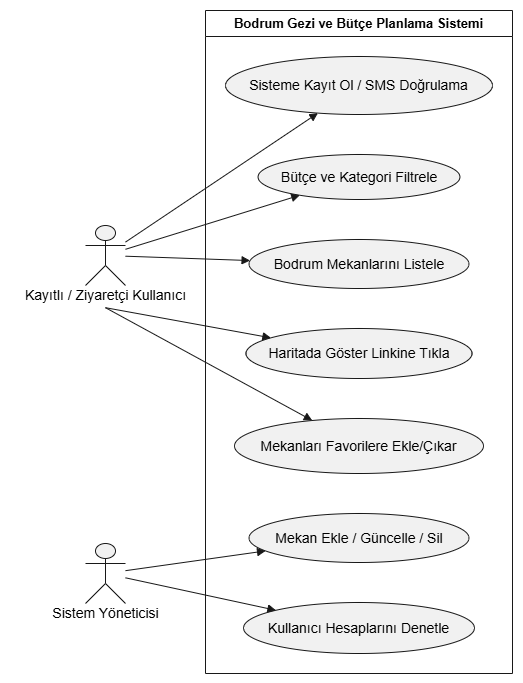

The diagram above was exported from draw.io. Its source (the exported page's mxGraphModel, read from the mxfile embedded in the PNG):
<mxGraphModel dx="1857" dy="1827" grid="1" gridSize="10" guides="1" tooltips="1" connect="1" arrows="1" fold="1" page="1" pageScale="1" pageWidth="827" pageHeight="1169" math="0" shadow="0">
  <root>
    <mxCell id="0" />
    <mxCell id="1" parent="0" />
    <UserObject label="" plantUmlData="{&#10;  &quot;data&quot;: &quot;@startuml\nleft to right direction\nskinparam packageStyle rectangle\n\nactor \&quot;Kayıtlı / Ziyaretçi Kullanıcı\&quot; as Gezgin\nactor \&quot;Sistem Yöneticisi\&quot; as Admin\n\nrectangle \&quot;Bodrum Gezi ve Bütçe Planlama Sistemi\&quot; {\n  usecase \&quot;Sisteme Kayıt Ol / SMS Doğrulama\&quot; as UC1\n  usecase \&quot;Bütçe ve Kategori Filtrele\&quot; as UC2\n  usecase \&quot;Bodrum Mekanlarını Listele\&quot; as UC3\n  usecase \&quot;Haritada Göster Linkine Tıkla\&quot; as UC4\n  usecase \&quot;Mekanları Favorilere Ekle/Çıkar\&quot; as UC5\n  usecase \&quot;Mekan Ekle / Güncelle / Sil\&quot; as UC6\n  usecase \&quot;Kullanıcı Hesaplarını Denetle\&quot; as UC7\n}\n\nGezgin --&gt; UC1\nGezgin --&gt; UC2\nGezgin --&gt; UC3\nGezgin --&gt; UC4\nGezgin --&gt; UC5\n\nAdmin --&gt; UC6\nAdmin --&gt; UC7\n@enduml&quot;,&#10;  &quot;config&quot;: null&#10;}" id="ZnttCiJbNxo8ZbwAYmf9-20">
      <mxCell connectable="0" parent="1" style="group;transparentBounds=1;editIcon=1;lockedGroup=0;groupPadding=10;" vertex="1">
        <mxGeometry as="geometry" />
      </mxCell>
    </UserObject>
    <UserObject label="Bodrum Gezi ve Bütçe Planlama Sistemi" plantUmlId="rect_0" plantUmlBaseStyle="swimlane;collapsible=0;startSize=26;fillColor=none;strokeColor=#181818;fontColor=#000000;fontSize=13;fontStyle=1;whiteSpace=wrap;" plantUmlBaseValue="Bodrum Gezi ve Bütçe Planlama Sistemi" id="ZnttCiJbNxo8ZbwAYmf9-21">
      <mxCell parent="ZnttCiJbNxo8ZbwAYmf9-20" style="swimlane;collapsible=0;startSize=26;fillColor=none;strokeColor=#181818;fontColor=#000000;fontSize=13;fontStyle=1;whiteSpace=wrap;" vertex="1">
        <mxGeometry height="663" width="307" x="140" y="-340" as="geometry" />
      </mxCell>
    </UserObject>
    <UserObject label="Sisteme Kayıt Ol / SMS Doğrulama" plantUmlId="uc_1" plantUmlBaseStyle="ellipse;html=1;fillColor=#F1F1F1;strokeColor=#181818;whiteSpace=wrap;fontColor=#000000;fontSize=14;" plantUmlBaseValue="Sisteme Kayıt Ol / SMS Doğrulama" id="ZnttCiJbNxo8ZbwAYmf9-22">
      <mxCell parent="ZnttCiJbNxo8ZbwAYmf9-21" style="ellipse;html=1;fillColor=#F1F1F1;strokeColor=#181818;whiteSpace=wrap;fontColor=#000000;fontSize=14;" vertex="1">
        <mxGeometry height="58" width="267" x="20" y="46" as="geometry" />
      </mxCell>
    </UserObject>
    <UserObject label="Bütçe ve Kategori Filtrele" plantUmlId="uc_2" plantUmlBaseStyle="ellipse;html=1;fillColor=#F1F1F1;strokeColor=#181818;whiteSpace=wrap;fontColor=#000000;fontSize=14;" plantUmlBaseValue="Bütçe ve Kategori Filtrele" id="ZnttCiJbNxo8ZbwAYmf9-23">
      <mxCell parent="ZnttCiJbNxo8ZbwAYmf9-21" style="ellipse;html=1;fillColor=#F1F1F1;strokeColor=#181818;whiteSpace=wrap;fontColor=#000000;fontSize=14;" vertex="1">
        <mxGeometry height="45" width="202" x="52.5" y="144" as="geometry" />
      </mxCell>
    </UserObject>
    <UserObject label="Bodrum Mekanlarını Listele" plantUmlId="uc_3" plantUmlBaseStyle="ellipse;html=1;fillColor=#F1F1F1;strokeColor=#181818;whiteSpace=wrap;fontColor=#000000;fontSize=14;" plantUmlBaseValue="Bodrum Mekanlarını Listele" id="ZnttCiJbNxo8ZbwAYmf9-24">
      <mxCell parent="ZnttCiJbNxo8ZbwAYmf9-21" style="ellipse;html=1;fillColor=#F1F1F1;strokeColor=#181818;whiteSpace=wrap;fontColor=#000000;fontSize=14;" vertex="1">
        <mxGeometry height="49" width="220" x="43.5" y="229" as="geometry" />
      </mxCell>
    </UserObject>
    <UserObject label="Haritada Göster Linkine Tıkla" plantUmlId="uc_4" plantUmlBaseStyle="ellipse;html=1;fillColor=#F1F1F1;strokeColor=#181818;whiteSpace=wrap;fontColor=#000000;fontSize=14;" plantUmlBaseValue="Haritada Göster Linkine Tıkla" id="ZnttCiJbNxo8ZbwAYmf9-25">
      <mxCell parent="ZnttCiJbNxo8ZbwAYmf9-21" style="ellipse;html=1;fillColor=#F1F1F1;strokeColor=#181818;whiteSpace=wrap;fontColor=#000000;fontSize=14;" vertex="1">
        <mxGeometry height="50" width="226" x="40.5" y="318" as="geometry" />
      </mxCell>
    </UserObject>
    <UserObject label="Mekanları Favorilere Ekle/Çıkar" plantUmlId="uc_5" plantUmlBaseStyle="ellipse;html=1;fillColor=#F1F1F1;strokeColor=#181818;whiteSpace=wrap;fontColor=#000000;fontSize=14;" plantUmlBaseValue="Mekanları Favorilere Ekle/Çıkar" id="ZnttCiJbNxo8ZbwAYmf9-26">
      <mxCell parent="ZnttCiJbNxo8ZbwAYmf9-21" style="ellipse;html=1;fillColor=#F1F1F1;strokeColor=#181818;whiteSpace=wrap;fontColor=#000000;fontSize=14;" vertex="1">
        <mxGeometry height="55" width="249" x="29" y="408" as="geometry" />
      </mxCell>
    </UserObject>
    <UserObject label="Mekan Ekle / Güncelle / Sil" plantUmlId="uc_6" plantUmlBaseStyle="ellipse;html=1;fillColor=#F1F1F1;strokeColor=#181818;whiteSpace=wrap;fontColor=#000000;fontSize=14;" plantUmlBaseValue="Mekan Ekle / Güncelle / Sil" id="ZnttCiJbNxo8ZbwAYmf9-27">
      <mxCell parent="ZnttCiJbNxo8ZbwAYmf9-21" style="ellipse;html=1;fillColor=#F1F1F1;strokeColor=#181818;whiteSpace=wrap;fontColor=#000000;fontSize=14;" vertex="1">
        <mxGeometry height="49" width="220" x="43.5" y="503" as="geometry" />
      </mxCell>
    </UserObject>
    <UserObject label="Kullanıcı Hesaplarını Denetle" plantUmlId="uc_7" plantUmlBaseStyle="ellipse;html=1;fillColor=#F1F1F1;strokeColor=#181818;whiteSpace=wrap;fontColor=#000000;fontSize=14;" plantUmlBaseValue="Kullanıcı Hesaplarını Denetle" id="ZnttCiJbNxo8ZbwAYmf9-28">
      <mxCell parent="ZnttCiJbNxo8ZbwAYmf9-21" style="ellipse;html=1;fillColor=#F1F1F1;strokeColor=#181818;whiteSpace=wrap;fontColor=#000000;fontSize=14;" vertex="1">
        <mxGeometry height="51" width="231" x="38" y="592" as="geometry" />
      </mxCell>
    </UserObject>
    <UserObject label="" plantUmlId="actor_8" plantUmlBaseStyle="shape=umlActor;html=1;fillColor=#F1F1F1;strokeColor=#181818;fontColor=#000000;fontSize=14;" plantUmlBaseValue="" id="ZnttCiJbNxo8ZbwAYmf9-29">
      <mxCell parent="ZnttCiJbNxo8ZbwAYmf9-20" style="shape=umlActor;html=1;fillColor=#F1F1F1;strokeColor=#181818;fontColor=#000000;fontSize=14;" vertex="1">
        <mxGeometry height="60" width="40" x="20" y="-125" as="geometry" />
      </mxCell>
    </UserObject>
    <UserObject label="Kayıtlı / Ziyaretçi Kullanıcı" plantUmlId="actorlbl_9" plantUmlBaseStyle="text;html=1;align=center;verticalAlign=middle;spacingBottom=1;fontColor=#000000;fontSize=14;part=1;" plantUmlBaseValue="Kayıtlı / Ziyaretçi Kullanıcı" id="ZnttCiJbNxo8ZbwAYmf9-30">
      <mxCell parent="ZnttCiJbNxo8ZbwAYmf9-29" style="text;html=1;align=center;verticalAlign=middle;spacingBottom=1;fontColor=#000000;fontSize=14;part=1;" vertex="1">
        <mxGeometry height="17" width="211" x="-85.5" y="62" as="geometry" />
      </mxCell>
    </UserObject>
    <UserObject label="" plantUmlId="actor_10" plantUmlBaseStyle="shape=umlActor;html=1;fillColor=#F1F1F1;strokeColor=#181818;fontColor=#000000;fontSize=14;" plantUmlBaseValue="" id="ZnttCiJbNxo8ZbwAYmf9-31">
      <mxCell parent="ZnttCiJbNxo8ZbwAYmf9-20" style="shape=umlActor;html=1;fillColor=#F1F1F1;strokeColor=#181818;fontColor=#000000;fontSize=14;" vertex="1">
        <mxGeometry height="60" width="40" x="20" y="193" as="geometry" />
      </mxCell>
    </UserObject>
    <UserObject label="Sistem Yöneticisi" plantUmlId="actorlbl_11" plantUmlBaseStyle="text;html=1;align=center;verticalAlign=middle;spacingBottom=1;fontColor=#000000;fontSize=14;part=1;" plantUmlBaseValue="Sistem Yöneticisi" id="ZnttCiJbNxo8ZbwAYmf9-32">
      <mxCell parent="ZnttCiJbNxo8ZbwAYmf9-31" style="text;html=1;align=center;verticalAlign=middle;spacingBottom=1;fontColor=#000000;fontSize=14;part=1;" vertex="1">
        <mxGeometry height="17" width="125" x="-42.5" y="62" as="geometry" />
      </mxCell>
    </UserObject>
    <UserObject label="" plantUmlId="rel_12" plantUmlBaseStyle="endArrow=block;endFill=1;strokeColor=#181818;fontColor=#000000;fontSize=13;edgeStyle=none;rounded=0;html=1;curved=0;endSize=6;sourcePerimeterSpacing=0;targetPerimeterSpacing=0;" plantUmlBaseValue="" id="ZnttCiJbNxo8ZbwAYmf9-33">
      <mxCell edge="1" parent="ZnttCiJbNxo8ZbwAYmf9-20" source="ZnttCiJbNxo8ZbwAYmf9-29" style="endArrow=block;endFill=1;strokeColor=#181818;fontColor=#000000;fontSize=13;edgeStyle=none;rounded=0;html=1;curved=0;endSize=6;sourcePerimeterSpacing=0;targetPerimeterSpacing=0;" target="ZnttCiJbNxo8ZbwAYmf9-22">
        <mxGeometry relative="1" as="geometry" />
      </mxCell>
    </UserObject>
    <UserObject label="" plantUmlId="rel_13" plantUmlBaseStyle="endArrow=block;endFill=1;strokeColor=#181818;fontColor=#000000;fontSize=13;edgeStyle=none;rounded=0;html=1;curved=0;endSize=6;sourcePerimeterSpacing=0;targetPerimeterSpacing=0;" plantUmlBaseValue="" id="ZnttCiJbNxo8ZbwAYmf9-34">
      <mxCell edge="1" parent="ZnttCiJbNxo8ZbwAYmf9-20" source="ZnttCiJbNxo8ZbwAYmf9-29" style="endArrow=block;endFill=1;strokeColor=#181818;fontColor=#000000;fontSize=13;edgeStyle=none;rounded=0;html=1;curved=0;endSize=6;sourcePerimeterSpacing=0;targetPerimeterSpacing=0;" target="ZnttCiJbNxo8ZbwAYmf9-23">
        <mxGeometry relative="1" as="geometry" />
      </mxCell>
    </UserObject>
    <UserObject label="" plantUmlId="rel_14" plantUmlBaseStyle="endArrow=block;endFill=1;strokeColor=#181818;fontColor=#000000;fontSize=13;edgeStyle=none;rounded=0;html=1;curved=0;endSize=6;sourcePerimeterSpacing=0;targetPerimeterSpacing=0;" plantUmlBaseValue="" id="ZnttCiJbNxo8ZbwAYmf9-35">
      <mxCell edge="1" parent="ZnttCiJbNxo8ZbwAYmf9-20" source="ZnttCiJbNxo8ZbwAYmf9-29" style="endArrow=block;endFill=1;strokeColor=#181818;fontColor=#000000;fontSize=13;edgeStyle=none;rounded=0;html=1;curved=0;endSize=6;sourcePerimeterSpacing=0;targetPerimeterSpacing=0;" target="ZnttCiJbNxo8ZbwAYmf9-24">
        <mxGeometry relative="1" as="geometry" />
      </mxCell>
    </UserObject>
    <UserObject label="" plantUmlId="rel_15" plantUmlBaseStyle="endArrow=block;endFill=1;strokeColor=#181818;fontColor=#000000;fontSize=13;edgeStyle=none;rounded=0;html=1;exitX=0.5;exitY=1.37;exitPerimeter=0;curved=0;endSize=6;sourcePerimeterSpacing=0;targetPerimeterSpacing=0;" plantUmlBaseValue="" id="ZnttCiJbNxo8ZbwAYmf9-36">
      <mxCell edge="1" parent="ZnttCiJbNxo8ZbwAYmf9-20" source="ZnttCiJbNxo8ZbwAYmf9-29" style="endArrow=block;endFill=1;strokeColor=#181818;fontColor=#000000;fontSize=13;edgeStyle=none;rounded=0;html=1;exitX=0.5;exitY=1.37;exitPerimeter=0;curved=0;endSize=6;sourcePerimeterSpacing=0;targetPerimeterSpacing=0;" target="ZnttCiJbNxo8ZbwAYmf9-25">
        <mxGeometry relative="1" as="geometry" />
      </mxCell>
    </UserObject>
    <UserObject label="" plantUmlId="rel_16" plantUmlBaseStyle="endArrow=block;endFill=1;strokeColor=#181818;fontColor=#000000;fontSize=13;edgeStyle=none;rounded=0;html=1;exitX=0.5;exitY=1.37;exitPerimeter=0;curved=0;endSize=6;sourcePerimeterSpacing=0;targetPerimeterSpacing=0;" plantUmlBaseValue="" id="ZnttCiJbNxo8ZbwAYmf9-37">
      <mxCell edge="1" parent="ZnttCiJbNxo8ZbwAYmf9-20" source="ZnttCiJbNxo8ZbwAYmf9-29" style="endArrow=block;endFill=1;strokeColor=#181818;fontColor=#000000;fontSize=13;edgeStyle=none;rounded=0;html=1;exitX=0.5;exitY=1.37;exitPerimeter=0;curved=0;endSize=6;sourcePerimeterSpacing=0;targetPerimeterSpacing=0;" target="ZnttCiJbNxo8ZbwAYmf9-26">
        <mxGeometry relative="1" as="geometry" />
      </mxCell>
    </UserObject>
    <UserObject label="" plantUmlId="rel_17" plantUmlBaseStyle="endArrow=block;endFill=1;strokeColor=#181818;fontColor=#000000;fontSize=13;edgeStyle=none;rounded=0;html=1;curved=0;endSize=6;sourcePerimeterSpacing=0;targetPerimeterSpacing=0;" plantUmlBaseValue="" id="ZnttCiJbNxo8ZbwAYmf9-38">
      <mxCell edge="1" parent="ZnttCiJbNxo8ZbwAYmf9-20" source="ZnttCiJbNxo8ZbwAYmf9-31" style="endArrow=block;endFill=1;strokeColor=#181818;fontColor=#000000;fontSize=13;edgeStyle=none;rounded=0;html=1;curved=0;endSize=6;sourcePerimeterSpacing=0;targetPerimeterSpacing=0;" target="ZnttCiJbNxo8ZbwAYmf9-27">
        <mxGeometry relative="1" as="geometry" />
      </mxCell>
    </UserObject>
    <UserObject label="" plantUmlId="rel_18" plantUmlBaseStyle="endArrow=block;endFill=1;strokeColor=#181818;fontColor=#000000;fontSize=13;edgeStyle=none;rounded=0;html=1;curved=0;endSize=6;sourcePerimeterSpacing=0;targetPerimeterSpacing=0;" plantUmlBaseValue="" id="ZnttCiJbNxo8ZbwAYmf9-39">
      <mxCell edge="1" parent="ZnttCiJbNxo8ZbwAYmf9-20" source="ZnttCiJbNxo8ZbwAYmf9-31" style="endArrow=block;endFill=1;strokeColor=#181818;fontColor=#000000;fontSize=13;edgeStyle=none;rounded=0;html=1;curved=0;endSize=6;sourcePerimeterSpacing=0;targetPerimeterSpacing=0;" target="ZnttCiJbNxo8ZbwAYmf9-28">
        <mxGeometry relative="1" as="geometry" />
      </mxCell>
    </UserObject>
  </root>
</mxGraphModel>